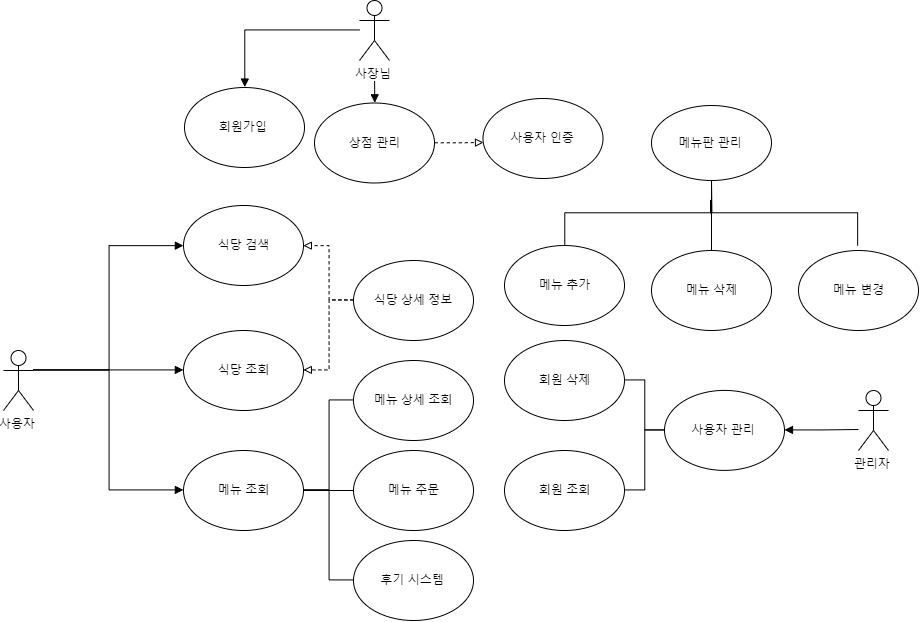

The diagram above was exported from draw.io. Its source (the exported page's mxGraphModel, read from the mxfile embedded in the PNG):
<mxGraphModel dx="1464" dy="1862" grid="1" gridSize="10" guides="1" tooltips="1" connect="1" arrows="1" fold="1" page="1" pageScale="1" pageWidth="827" pageHeight="1169" math="0" shadow="0">
  <root>
    <mxCell id="0" />
    <mxCell id="1" parent="0" />
    <mxCell id="YYiODWB9u8gLrkVIu8RH-18" style="edgeStyle=orthogonalEdgeStyle;rounded=0;orthogonalLoop=1;jettySize=auto;html=1;exitX=1;exitY=0.3333333333333333;exitDx=0;exitDy=0;exitPerimeter=0;entryX=0;entryY=0.5;entryDx=0;entryDy=0;endArrow=block;endFill=1;" edge="1" parent="1" source="YYiODWB9u8gLrkVIu8RH-1" target="YYiODWB9u8gLrkVIu8RH-4">
      <mxGeometry relative="1" as="geometry" />
    </mxCell>
    <mxCell id="YYiODWB9u8gLrkVIu8RH-20" style="edgeStyle=orthogonalEdgeStyle;rounded=0;orthogonalLoop=1;jettySize=auto;html=1;exitX=1;exitY=0.3333333333333333;exitDx=0;exitDy=0;exitPerimeter=0;entryX=0;entryY=0.5;entryDx=0;entryDy=0;endArrow=block;endFill=1;" edge="1" parent="1" source="YYiODWB9u8gLrkVIu8RH-1" target="YYiODWB9u8gLrkVIu8RH-5">
      <mxGeometry relative="1" as="geometry" />
    </mxCell>
    <mxCell id="YYiODWB9u8gLrkVIu8RH-22" style="edgeStyle=orthogonalEdgeStyle;rounded=0;orthogonalLoop=1;jettySize=auto;html=1;exitX=1;exitY=0.3333333333333333;exitDx=0;exitDy=0;exitPerimeter=0;entryX=0;entryY=0.5;entryDx=0;entryDy=0;endArrow=block;endFill=1;" edge="1" parent="1" source="YYiODWB9u8gLrkVIu8RH-1" target="YYiODWB9u8gLrkVIu8RH-7">
      <mxGeometry relative="1" as="geometry" />
    </mxCell>
    <mxCell id="YYiODWB9u8gLrkVIu8RH-1" value="사용자" style="shape=umlActor;verticalLabelPosition=bottom;labelBackgroundColor=#ffffff;verticalAlign=top;html=1;outlineConnect=0;" vertex="1" parent="1">
      <mxGeometry x="119" y="220" width="30" height="60" as="geometry" />
    </mxCell>
    <mxCell id="YYiODWB9u8gLrkVIu8RH-53" style="edgeStyle=orthogonalEdgeStyle;rounded=0;orthogonalLoop=1;jettySize=auto;html=1;entryX=0.5;entryY=0;entryDx=0;entryDy=0;endArrow=block;endFill=1;" edge="1" parent="1" source="YYiODWB9u8gLrkVIu8RH-2" target="YYiODWB9u8gLrkVIu8RH-24">
      <mxGeometry relative="1" as="geometry" />
    </mxCell>
    <mxCell id="YYiODWB9u8gLrkVIu8RH-55" style="edgeStyle=orthogonalEdgeStyle;rounded=0;orthogonalLoop=1;jettySize=auto;html=1;entryX=0.5;entryY=0;entryDx=0;entryDy=0;endArrow=block;endFill=1;" edge="1" parent="1" target="YYiODWB9u8gLrkVIu8RH-9">
      <mxGeometry relative="1" as="geometry">
        <mxPoint x="490" y="-60" as="sourcePoint" />
      </mxGeometry>
    </mxCell>
    <mxCell id="YYiODWB9u8gLrkVIu8RH-2" value="사장님" style="shape=umlActor;verticalLabelPosition=bottom;labelBackgroundColor=#ffffff;verticalAlign=top;html=1;outlineConnect=0;" vertex="1" parent="1">
      <mxGeometry x="475" y="-130" width="30" height="60" as="geometry" />
    </mxCell>
    <mxCell id="YYiODWB9u8gLrkVIu8RH-54" style="edgeStyle=orthogonalEdgeStyle;rounded=0;orthogonalLoop=1;jettySize=auto;html=1;endArrow=block;endFill=1;" edge="1" parent="1" target="YYiODWB9u8gLrkVIu8RH-8">
      <mxGeometry relative="1" as="geometry">
        <mxPoint x="974" y="299" as="sourcePoint" />
      </mxGeometry>
    </mxCell>
    <mxCell id="YYiODWB9u8gLrkVIu8RH-3" value="관리자" style="shape=umlActor;verticalLabelPosition=bottom;labelBackgroundColor=#ffffff;verticalAlign=top;html=1;outlineConnect=0;" vertex="1" parent="1">
      <mxGeometry x="974" y="260" width="30" height="60" as="geometry" />
    </mxCell>
    <mxCell id="YYiODWB9u8gLrkVIu8RH-4" value="식당 검색" style="ellipse;whiteSpace=wrap;html=1;" vertex="1" parent="1">
      <mxGeometry x="299" y="75" width="120" height="80" as="geometry" />
    </mxCell>
    <mxCell id="YYiODWB9u8gLrkVIu8RH-5" value="식당 조회" style="ellipse;whiteSpace=wrap;html=1;" vertex="1" parent="1">
      <mxGeometry x="299" y="200" width="120" height="80" as="geometry" />
    </mxCell>
    <mxCell id="YYiODWB9u8gLrkVIu8RH-45" style="edgeStyle=orthogonalEdgeStyle;rounded=0;orthogonalLoop=1;jettySize=auto;html=1;endArrow=none;endFill=0;" edge="1" parent="1" source="YYiODWB9u8gLrkVIu8RH-7" target="YYiODWB9u8gLrkVIu8RH-6">
      <mxGeometry relative="1" as="geometry" />
    </mxCell>
    <mxCell id="YYiODWB9u8gLrkVIu8RH-46" style="edgeStyle=orthogonalEdgeStyle;rounded=0;orthogonalLoop=1;jettySize=auto;html=1;entryX=0;entryY=0.5;entryDx=0;entryDy=0;endArrow=none;endFill=0;" edge="1" parent="1" source="YYiODWB9u8gLrkVIu8RH-7" target="YYiODWB9u8gLrkVIu8RH-32">
      <mxGeometry relative="1" as="geometry" />
    </mxCell>
    <mxCell id="YYiODWB9u8gLrkVIu8RH-48" style="edgeStyle=orthogonalEdgeStyle;rounded=0;orthogonalLoop=1;jettySize=auto;html=1;entryX=0;entryY=0.5;entryDx=0;entryDy=0;endArrow=none;endFill=0;" edge="1" parent="1" source="YYiODWB9u8gLrkVIu8RH-7" target="YYiODWB9u8gLrkVIu8RH-31">
      <mxGeometry relative="1" as="geometry" />
    </mxCell>
    <mxCell id="YYiODWB9u8gLrkVIu8RH-7" value="메뉴 조회" style="ellipse;whiteSpace=wrap;html=1;" vertex="1" parent="1">
      <mxGeometry x="299" y="320" width="120" height="80" as="geometry" />
    </mxCell>
    <mxCell id="YYiODWB9u8gLrkVIu8RH-8" value="사용자 관리" style="ellipse;whiteSpace=wrap;html=1;" vertex="1" parent="1">
      <mxGeometry x="780" y="259.89990234375" width="120" height="80" as="geometry" />
    </mxCell>
    <mxCell id="YYiODWB9u8gLrkVIu8RH-63" style="edgeStyle=orthogonalEdgeStyle;rounded=0;orthogonalLoop=1;jettySize=auto;html=1;exitX=1;exitY=0.5;exitDx=0;exitDy=0;endArrow=block;endFill=0;dashed=1;" edge="1" parent="1" source="YYiODWB9u8gLrkVIu8RH-9">
      <mxGeometry relative="1" as="geometry">
        <mxPoint x="599" y="12" as="targetPoint" />
      </mxGeometry>
    </mxCell>
    <mxCell id="YYiODWB9u8gLrkVIu8RH-9" value="상점 관리" style="ellipse;whiteSpace=wrap;html=1;" vertex="1" parent="1">
      <mxGeometry x="430" y="-27.5" width="120" height="80" as="geometry" />
    </mxCell>
    <mxCell id="YYiODWB9u8gLrkVIu8RH-34" style="edgeStyle=orthogonalEdgeStyle;rounded=0;orthogonalLoop=1;jettySize=auto;html=1;exitX=0.5;exitY=0;exitDx=0;exitDy=0;endArrow=none;endFill=0;" edge="1" parent="1" source="YYiODWB9u8gLrkVIu8RH-10" target="YYiODWB9u8gLrkVIu8RH-26">
      <mxGeometry relative="1" as="geometry" />
    </mxCell>
    <mxCell id="YYiODWB9u8gLrkVIu8RH-10" value="메뉴 추가" style="ellipse;whiteSpace=wrap;html=1;" vertex="1" parent="1">
      <mxGeometry x="620" y="115" width="120" height="80" as="geometry" />
    </mxCell>
    <mxCell id="YYiODWB9u8gLrkVIu8RH-12" value="메뉴 삭제" style="ellipse;whiteSpace=wrap;html=1;" vertex="1" parent="1">
      <mxGeometry x="767" y="120" width="120" height="80" as="geometry" />
    </mxCell>
    <mxCell id="YYiODWB9u8gLrkVIu8RH-13" value="메뉴 변경" style="ellipse;whiteSpace=wrap;html=1;" vertex="1" parent="1">
      <mxGeometry x="914" y="120" width="120" height="80" as="geometry" />
    </mxCell>
    <mxCell id="YYiODWB9u8gLrkVIu8RH-24" value="회원가입&amp;nbsp;" style="ellipse;whiteSpace=wrap;html=1;" vertex="1" parent="1">
      <mxGeometry x="300" y="-43" width="120" height="80" as="geometry" />
    </mxCell>
    <mxCell id="YYiODWB9u8gLrkVIu8RH-25" value="사용자 인증" style="ellipse;whiteSpace=wrap;html=1;" vertex="1" parent="1">
      <mxGeometry x="598.5" y="-32" width="120" height="80" as="geometry" />
    </mxCell>
    <mxCell id="YYiODWB9u8gLrkVIu8RH-35" style="edgeStyle=orthogonalEdgeStyle;rounded=0;orthogonalLoop=1;jettySize=auto;html=1;endArrow=none;endFill=0;" edge="1" parent="1" source="YYiODWB9u8gLrkVIu8RH-26" target="YYiODWB9u8gLrkVIu8RH-12">
      <mxGeometry relative="1" as="geometry" />
    </mxCell>
    <mxCell id="YYiODWB9u8gLrkVIu8RH-37" style="edgeStyle=orthogonalEdgeStyle;rounded=0;orthogonalLoop=1;jettySize=auto;html=1;endArrow=none;endFill=0;" edge="1" parent="1">
      <mxGeometry relative="1" as="geometry">
        <mxPoint x="826.5" y="69.5" as="sourcePoint" />
        <mxPoint x="973.5" y="114.5" as="targetPoint" />
        <Array as="points">
          <mxPoint x="826.5" y="82.5" />
          <mxPoint x="974.5" y="82.5" />
        </Array>
      </mxGeometry>
    </mxCell>
    <mxCell id="YYiODWB9u8gLrkVIu8RH-26" value="메뉴판 관리" style="ellipse;whiteSpace=wrap;html=1;" vertex="1" parent="1">
      <mxGeometry x="767" y="-25" width="120" height="75" as="geometry" />
    </mxCell>
    <mxCell id="YYiODWB9u8gLrkVIu8RH-31" value="메뉴 상세 조회" style="ellipse;whiteSpace=wrap;html=1;" vertex="1" parent="1">
      <mxGeometry x="469" y="230" width="120" height="80" as="geometry" />
    </mxCell>
    <mxCell id="YYiODWB9u8gLrkVIu8RH-32" value="후기 시스템" style="ellipse;whiteSpace=wrap;html=1;" vertex="1" parent="1">
      <mxGeometry x="469" y="410" width="120" height="80" as="geometry" />
    </mxCell>
    <mxCell id="YYiODWB9u8gLrkVIu8RH-6" value="메뉴 주문" style="ellipse;whiteSpace=wrap;html=1;" vertex="1" parent="1">
      <mxGeometry x="469" y="320" width="120" height="80" as="geometry" />
    </mxCell>
    <mxCell id="YYiODWB9u8gLrkVIu8RH-47" style="edgeStyle=orthogonalEdgeStyle;rounded=0;orthogonalLoop=1;jettySize=auto;html=1;endArrow=none;endFill=0;" edge="1" parent="1" source="YYiODWB9u8gLrkVIu8RH-7" target="YYiODWB9u8gLrkVIu8RH-6">
      <mxGeometry relative="1" as="geometry">
        <mxPoint x="419" y="360" as="sourcePoint" />
        <mxPoint x="522" y="275" as="targetPoint" />
      </mxGeometry>
    </mxCell>
    <mxCell id="YYiODWB9u8gLrkVIu8RH-61" style="edgeStyle=orthogonalEdgeStyle;rounded=0;orthogonalLoop=1;jettySize=auto;html=1;exitX=1;exitY=0.5;exitDx=0;exitDy=0;entryX=0;entryY=0.5;entryDx=0;entryDy=0;endArrow=none;endFill=0;" edge="1" parent="1" source="YYiODWB9u8gLrkVIu8RH-57" target="YYiODWB9u8gLrkVIu8RH-8">
      <mxGeometry relative="1" as="geometry" />
    </mxCell>
    <mxCell id="YYiODWB9u8gLrkVIu8RH-57" value="회원 삭제" style="ellipse;whiteSpace=wrap;html=1;" vertex="1" parent="1">
      <mxGeometry x="620" y="210" width="120" height="80" as="geometry" />
    </mxCell>
    <mxCell id="YYiODWB9u8gLrkVIu8RH-62" style="edgeStyle=orthogonalEdgeStyle;rounded=0;orthogonalLoop=1;jettySize=auto;html=1;exitX=1;exitY=0.5;exitDx=0;exitDy=0;entryX=0;entryY=0.5;entryDx=0;entryDy=0;endArrow=none;endFill=0;" edge="1" parent="1" source="YYiODWB9u8gLrkVIu8RH-59" target="YYiODWB9u8gLrkVIu8RH-8">
      <mxGeometry relative="1" as="geometry" />
    </mxCell>
    <mxCell id="YYiODWB9u8gLrkVIu8RH-59" value="회원 조회" style="ellipse;whiteSpace=wrap;html=1;" vertex="1" parent="1">
      <mxGeometry x="620" y="320" width="120" height="80" as="geometry" />
    </mxCell>
    <mxCell id="YYiODWB9u8gLrkVIu8RH-66" style="edgeStyle=orthogonalEdgeStyle;rounded=0;orthogonalLoop=1;jettySize=auto;html=1;exitX=0;exitY=0.5;exitDx=0;exitDy=0;entryX=1;entryY=0.5;entryDx=0;entryDy=0;dashed=1;endArrow=block;endFill=0;" edge="1" parent="1" source="YYiODWB9u8gLrkVIu8RH-64" target="YYiODWB9u8gLrkVIu8RH-4">
      <mxGeometry relative="1" as="geometry" />
    </mxCell>
    <mxCell id="YYiODWB9u8gLrkVIu8RH-67" style="edgeStyle=orthogonalEdgeStyle;rounded=0;orthogonalLoop=1;jettySize=auto;html=1;exitX=0;exitY=0.5;exitDx=0;exitDy=0;entryX=1;entryY=0.5;entryDx=0;entryDy=0;dashed=1;endArrow=block;endFill=0;" edge="1" parent="1" source="YYiODWB9u8gLrkVIu8RH-64" target="YYiODWB9u8gLrkVIu8RH-5">
      <mxGeometry relative="1" as="geometry" />
    </mxCell>
    <mxCell id="YYiODWB9u8gLrkVIu8RH-64" value="식당 상세 정보" style="ellipse;whiteSpace=wrap;html=1;" vertex="1" parent="1">
      <mxGeometry x="469" y="130" width="120" height="80" as="geometry" />
    </mxCell>
  </root>
</mxGraphModel>